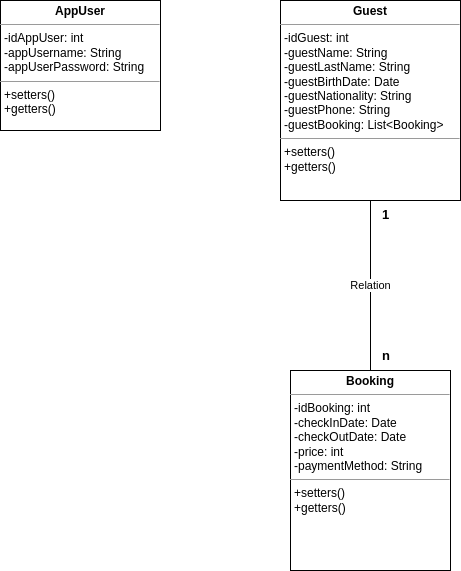

The diagram above was exported from draw.io. Its source (the exported page's mxGraphModel, read from the mxfile embedded in the PNG):
<mxGraphModel dx="3612" dy="2080" grid="1" gridSize="10" guides="1" tooltips="1" connect="1" arrows="1" fold="1" page="1" pageScale="1" pageWidth="850" pageHeight="1100" math="0" shadow="0">
  <root>
    <mxCell id="0" />
    <mxCell id="1" parent="0" />
    <mxCell id="fAiihWRv2N1k8HNTT5BN-1" value="&lt;p style=&quot;margin:0px;margin-top:4px;text-align:center;&quot;&gt;&lt;b&gt;Guest&lt;/b&gt;&lt;/p&gt;&lt;hr size=&quot;1&quot;&gt;&lt;p style=&quot;margin:0px;margin-left:4px;&quot;&gt;-idGuest: int&lt;/p&gt;&lt;p style=&quot;margin:0px;margin-left:4px;&quot;&gt;-guestName: String&lt;/p&gt;&lt;p style=&quot;margin:0px;margin-left:4px;&quot;&gt;-guestLastName: String&lt;/p&gt;&lt;p style=&quot;margin:0px;margin-left:4px;&quot;&gt;-guestBirthDate: Date&lt;/p&gt;&lt;p style=&quot;margin:0px;margin-left:4px;&quot;&gt;-guestNationality: String&lt;/p&gt;&lt;p style=&quot;margin:0px;margin-left:4px;&quot;&gt;-guestPhone: String&lt;/p&gt;&lt;p style=&quot;margin:0px;margin-left:4px;&quot;&gt;-guestBooking: List&amp;lt;Booking&amp;gt;&amp;nbsp;&lt;/p&gt;&lt;hr size=&quot;1&quot;&gt;&lt;p style=&quot;margin:0px;margin-left:4px;&quot;&gt;+setters()&lt;/p&gt;&lt;p style=&quot;margin:0px;margin-left:4px;&quot;&gt;+getters()&lt;/p&gt;" style="verticalAlign=top;align=left;overflow=fill;fontSize=12;fontFamily=Helvetica;html=1;whiteSpace=wrap;" parent="1" vertex="1">
      <mxGeometry x="-1230" y="-100" width="180" height="200" as="geometry" />
    </mxCell>
    <mxCell id="fAiihWRv2N1k8HNTT5BN-2" value="&lt;p style=&quot;margin:0px;margin-top:4px;text-align:center;&quot;&gt;&lt;b&gt;Booking&lt;/b&gt;&lt;/p&gt;&lt;hr size=&quot;1&quot;&gt;&lt;p style=&quot;margin:0px;margin-left:4px;&quot;&gt;-idBooking: int&lt;/p&gt;&lt;p style=&quot;margin:0px;margin-left:4px;&quot;&gt;-checkInDate: Date&lt;/p&gt;&lt;p style=&quot;margin:0px;margin-left:4px;&quot;&gt;-checkOutDate: Date&lt;/p&gt;&lt;p style=&quot;margin:0px;margin-left:4px;&quot;&gt;-price: int&lt;/p&gt;&lt;p style=&quot;margin:0px;margin-left:4px;&quot;&gt;-paymentMethod: String&lt;/p&gt;&lt;hr size=&quot;1&quot;&gt;&lt;p style=&quot;margin:0px;margin-left:4px;&quot;&gt;+setters()&lt;/p&gt;&lt;p style=&quot;margin:0px;margin-left:4px;&quot;&gt;+getters()&lt;/p&gt;" style="verticalAlign=top;align=left;overflow=fill;fontSize=12;fontFamily=Helvetica;html=1;whiteSpace=wrap;" parent="1" vertex="1">
      <mxGeometry x="-1220" y="270" width="160" height="200" as="geometry" />
    </mxCell>
    <mxCell id="fAiihWRv2N1k8HNTT5BN-3" value="Relation" style="endArrow=none;html=1;endSize=12;startArrow=none;startSize=14;startFill=0;edgeStyle=orthogonalEdgeStyle;rounded=0;exitX=0.5;exitY=1;exitDx=0;exitDy=0;entryX=0.5;entryY=0;entryDx=0;entryDy=0;endFill=0;" parent="1" source="fAiihWRv2N1k8HNTT5BN-1" target="fAiihWRv2N1k8HNTT5BN-2" edge="1">
      <mxGeometry relative="1" as="geometry">
        <mxPoint x="-1260" y="240" as="sourcePoint" />
        <mxPoint x="-1100" y="240" as="targetPoint" />
      </mxGeometry>
    </mxCell>
    <mxCell id="fAiihWRv2N1k8HNTT5BN-4" value="1" style="edgeLabel;resizable=0;html=1;align=left;verticalAlign=top;fontSize=13;fontStyle=1" parent="fAiihWRv2N1k8HNTT5BN-3" connectable="0" vertex="1">
      <mxGeometry x="-1" relative="1" as="geometry">
        <mxPoint x="10" as="offset" />
      </mxGeometry>
    </mxCell>
    <mxCell id="fAiihWRv2N1k8HNTT5BN-5" value="n" style="edgeLabel;resizable=0;html=1;align=right;verticalAlign=top;fontStyle=1;fontSize=13;" parent="fAiihWRv2N1k8HNTT5BN-3" connectable="0" vertex="1">
      <mxGeometry x="1" relative="1" as="geometry">
        <mxPoint x="20" y="-30" as="offset" />
      </mxGeometry>
    </mxCell>
    <mxCell id="AAaO9tzz9gHYXNFd5s0z-1" value="&lt;p style=&quot;margin:0px;margin-top:4px;text-align:center;&quot;&gt;&lt;b&gt;AppUser&lt;/b&gt;&lt;/p&gt;&lt;hr size=&quot;1&quot;&gt;&lt;p style=&quot;margin:0px;margin-left:4px;&quot;&gt;-idAppUser: int&lt;/p&gt;&lt;p style=&quot;margin:0px;margin-left:4px;&quot;&gt;-appUsername: String&lt;/p&gt;&lt;p style=&quot;margin:0px;margin-left:4px;&quot;&gt;-appUserPassword: String&lt;br&gt;&lt;/p&gt;&lt;hr size=&quot;1&quot;&gt;&lt;p style=&quot;margin:0px;margin-left:4px;&quot;&gt;+setters()&lt;/p&gt;&lt;p style=&quot;margin:0px;margin-left:4px;&quot;&gt;+getters()&lt;/p&gt;" style="verticalAlign=top;align=left;overflow=fill;fontSize=12;fontFamily=Helvetica;html=1;whiteSpace=wrap;" parent="1" vertex="1">
      <mxGeometry x="-1510" y="-100" width="160" height="130" as="geometry" />
    </mxCell>
  </root>
</mxGraphModel>